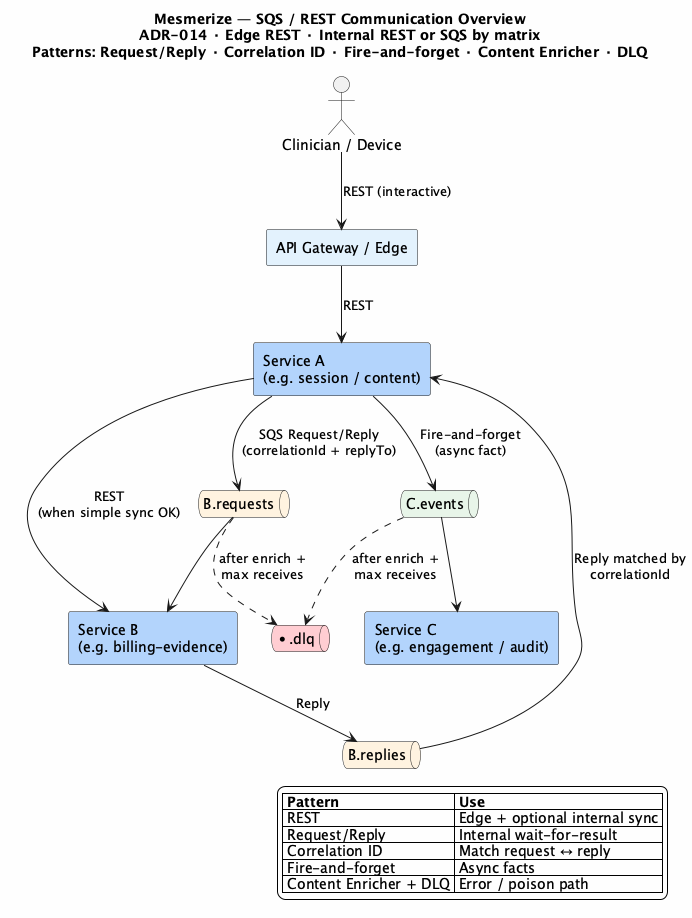

The diagram above was rendered by PlantUML. Its source (embedded in the PNG):
@startuml mesmerize-sqs-messaging-overview
title Mesmerize — SQS / REST Communication Overview\nADR-014 · Edge REST · Internal REST or SQS by matrix\nPatterns: Request/Reply · Correlation ID · Fire-and-forget · Content Enricher · DLQ

skinparam backgroundColor #FEFEFE
skinparam shadowing false

actor "Clinician / Device" as Client
rectangle "API Gateway / Edge" as GW #E3F2FD

rectangle "Service A\n(e.g. session / content)" as A #B3D4FC
rectangle "Service B\n(e.g. billing-evidence)" as B #B3D4FC
rectangle "Service C\n(e.g. engagement / audit)" as C #B3D4FC

queue "B.requests" as BREQ #FFF3E0
queue "B.replies" as BREP #FFF3E0
queue "C.events" as CEVT #E8F5E9
queue "*.dlq" as DLQ #FFCDD2

Client --> GW : REST (interactive)
GW --> A : REST
A --> B : REST\n(when simple sync OK)
A --> BREQ : SQS Request/Reply\n(correlationId + replyTo)
BREP --> A : Reply matched by\ncorrelationId
A --> CEVT : Fire-and-forget\n(async fact)
BREQ --> B
B --> BREP : Reply
CEVT --> C
BREQ ..> DLQ : after enrich +\nmax receives
CEVT ..> DLQ : after enrich +\nmax receives

legend right
  |= Pattern |= Use |
  | REST | Edge + optional internal sync |
  | Request/Reply | Internal wait-for-result |
  | Correlation ID | Match request ↔ reply |
  | Fire-and-forget | Async facts |
  | Content Enricher + DLQ | Error / poison path |
endlegend

@enduml